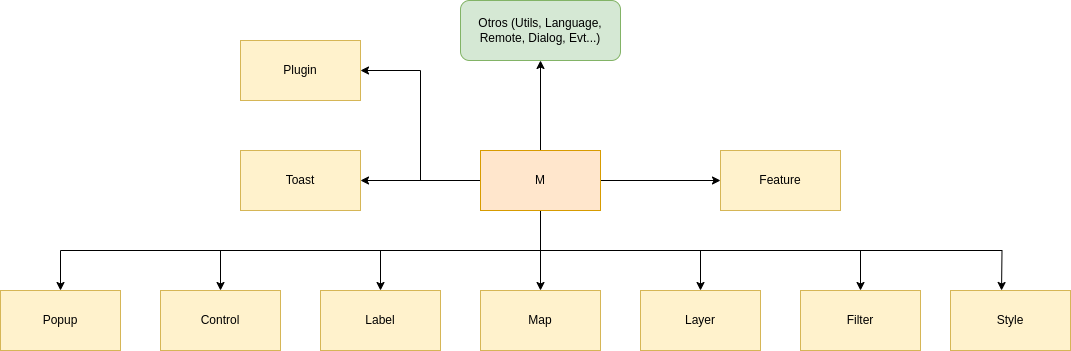

The diagram above was exported from draw.io. Its source (the exported page's mxGraphModel, read from the mxfile embedded in the PNG):
<mxGraphModel dx="2261" dy="1942" grid="1" gridSize="10" guides="1" tooltips="1" connect="1" arrows="1" fold="1" page="1" pageScale="1" pageWidth="827" pageHeight="1169" math="0" shadow="0">
  <root>
    <mxCell id="0" />
    <mxCell id="1" parent="0" />
    <mxCell id="srsRc8jBtvBTN2JBt89c-30" style="edgeStyle=orthogonalEdgeStyle;rounded=0;orthogonalLoop=1;jettySize=auto;html=1;exitX=0.5;exitY=0;exitDx=0;exitDy=0;entryX=0.5;entryY=1;entryDx=0;entryDy=0;" edge="1" parent="1" source="-TvZRjhbEqM9kQU9518a-1" target="srsRc8jBtvBTN2JBt89c-2">
      <mxGeometry relative="1" as="geometry" />
    </mxCell>
    <mxCell id="srsRc8jBtvBTN2JBt89c-33" style="edgeStyle=orthogonalEdgeStyle;rounded=0;orthogonalLoop=1;jettySize=auto;html=1;exitX=0.5;exitY=1;exitDx=0;exitDy=0;" edge="1" parent="1" source="-TvZRjhbEqM9kQU9518a-1" target="-TvZRjhbEqM9kQU9518a-7">
      <mxGeometry relative="1" as="geometry" />
    </mxCell>
    <mxCell id="srsRc8jBtvBTN2JBt89c-34" style="edgeStyle=orthogonalEdgeStyle;rounded=0;orthogonalLoop=1;jettySize=auto;html=1;exitX=0.5;exitY=1;exitDx=0;exitDy=0;entryX=0.5;entryY=0;entryDx=0;entryDy=0;" edge="1" parent="1" source="-TvZRjhbEqM9kQU9518a-1" target="-TvZRjhbEqM9kQU9518a-2">
      <mxGeometry relative="1" as="geometry" />
    </mxCell>
    <mxCell id="srsRc8jBtvBTN2JBt89c-35" style="edgeStyle=orthogonalEdgeStyle;rounded=0;orthogonalLoop=1;jettySize=auto;html=1;exitX=0.5;exitY=1;exitDx=0;exitDy=0;" edge="1" parent="1" source="-TvZRjhbEqM9kQU9518a-1" target="-TvZRjhbEqM9kQU9518a-4">
      <mxGeometry relative="1" as="geometry" />
    </mxCell>
    <mxCell id="srsRc8jBtvBTN2JBt89c-36" style="edgeStyle=orthogonalEdgeStyle;rounded=0;orthogonalLoop=1;jettySize=auto;html=1;exitX=0.5;exitY=1;exitDx=0;exitDy=0;entryX=0.5;entryY=0;entryDx=0;entryDy=0;" edge="1" parent="1" source="-TvZRjhbEqM9kQU9518a-1" target="-TvZRjhbEqM9kQU9518a-11">
      <mxGeometry relative="1" as="geometry" />
    </mxCell>
    <mxCell id="srsRc8jBtvBTN2JBt89c-37" style="edgeStyle=orthogonalEdgeStyle;rounded=0;orthogonalLoop=1;jettySize=auto;html=1;exitX=0.5;exitY=1;exitDx=0;exitDy=0;entryX=0.5;entryY=0;entryDx=0;entryDy=0;" edge="1" parent="1" source="-TvZRjhbEqM9kQU9518a-1" target="-TvZRjhbEqM9kQU9518a-6">
      <mxGeometry relative="1" as="geometry" />
    </mxCell>
    <mxCell id="srsRc8jBtvBTN2JBt89c-38" style="edgeStyle=orthogonalEdgeStyle;rounded=0;orthogonalLoop=1;jettySize=auto;html=1;exitX=0.5;exitY=1;exitDx=0;exitDy=0;entryX=0.5;entryY=0;entryDx=0;entryDy=0;" edge="1" parent="1" source="-TvZRjhbEqM9kQU9518a-1" target="-TvZRjhbEqM9kQU9518a-12">
      <mxGeometry relative="1" as="geometry" />
    </mxCell>
    <mxCell id="srsRc8jBtvBTN2JBt89c-39" style="edgeStyle=orthogonalEdgeStyle;rounded=0;orthogonalLoop=1;jettySize=auto;html=1;exitX=0.5;exitY=1;exitDx=0;exitDy=0;entryX=0.342;entryY=0;entryDx=0;entryDy=0;entryPerimeter=0;" edge="1" parent="1" source="-TvZRjhbEqM9kQU9518a-1">
      <mxGeometry relative="1" as="geometry">
        <mxPoint x="921.04" y="-40" as="targetPoint" />
      </mxGeometry>
    </mxCell>
    <mxCell id="srsRc8jBtvBTN2JBt89c-43" style="edgeStyle=orthogonalEdgeStyle;rounded=0;orthogonalLoop=1;jettySize=auto;html=1;exitX=1;exitY=0.5;exitDx=0;exitDy=0;entryX=0;entryY=0.5;entryDx=0;entryDy=0;" edge="1" parent="1" source="-TvZRjhbEqM9kQU9518a-1" target="-TvZRjhbEqM9kQU9518a-3">
      <mxGeometry relative="1" as="geometry" />
    </mxCell>
    <mxCell id="srsRc8jBtvBTN2JBt89c-45" style="edgeStyle=orthogonalEdgeStyle;rounded=0;orthogonalLoop=1;jettySize=auto;html=1;exitX=0;exitY=0.5;exitDx=0;exitDy=0;entryX=1;entryY=0.5;entryDx=0;entryDy=0;" edge="1" parent="1" source="-TvZRjhbEqM9kQU9518a-1" target="-TvZRjhbEqM9kQU9518a-16">
      <mxGeometry relative="1" as="geometry" />
    </mxCell>
    <mxCell id="srsRc8jBtvBTN2JBt89c-47" style="edgeStyle=orthogonalEdgeStyle;rounded=0;orthogonalLoop=1;jettySize=auto;html=1;exitX=0;exitY=0.5;exitDx=0;exitDy=0;entryX=1;entryY=0.5;entryDx=0;entryDy=0;" edge="1" parent="1" source="-TvZRjhbEqM9kQU9518a-1" target="-TvZRjhbEqM9kQU9518a-14">
      <mxGeometry relative="1" as="geometry" />
    </mxCell>
    <mxCell id="-TvZRjhbEqM9kQU9518a-1" value="M" style="rounded=0;whiteSpace=wrap;html=1;fillColor=#ffe6cc;strokeColor=#d79b00;" parent="1" vertex="1">
      <mxGeometry x="400" y="-180" width="120" height="60" as="geometry" />
    </mxCell>
    <mxCell id="-TvZRjhbEqM9kQU9518a-2" value="Layer" style="rounded=0;whiteSpace=wrap;html=1;fillColor=#fff2cc;strokeColor=#d6b656;" parent="1" vertex="1">
      <mxGeometry x="560" y="-40" width="120" height="60" as="geometry" />
    </mxCell>
    <mxCell id="-TvZRjhbEqM9kQU9518a-3" value="Feature" style="rounded=0;whiteSpace=wrap;html=1;fillColor=#fff2cc;strokeColor=#d6b656;" parent="1" vertex="1">
      <mxGeometry x="640" y="-180" width="120" height="60" as="geometry" />
    </mxCell>
    <mxCell id="-TvZRjhbEqM9kQU9518a-4" value="Filter" style="rounded=0;whiteSpace=wrap;html=1;fillColor=#fff2cc;strokeColor=#d6b656;" parent="1" vertex="1">
      <mxGeometry x="720" y="-40" width="120" height="60" as="geometry" />
    </mxCell>
    <mxCell id="-TvZRjhbEqM9kQU9518a-5" value="Style" style="rounded=0;whiteSpace=wrap;html=1;fillColor=#fff2cc;strokeColor=#d6b656;" parent="1" vertex="1">
      <mxGeometry x="870" y="-40" width="120" height="60" as="geometry" />
    </mxCell>
    <mxCell id="-TvZRjhbEqM9kQU9518a-6" value="Control" style="rounded=0;whiteSpace=wrap;html=1;fillColor=#fff2cc;strokeColor=#d6b656;" parent="1" vertex="1">
      <mxGeometry x="80" y="-40" width="120" height="60" as="geometry" />
    </mxCell>
    <mxCell id="-TvZRjhbEqM9kQU9518a-7" value="Map" style="rounded=0;whiteSpace=wrap;html=1;fillColor=#fff2cc;strokeColor=#d6b656;" parent="1" vertex="1">
      <mxGeometry x="400" y="-40" width="120" height="60" as="geometry" />
    </mxCell>
    <mxCell id="-TvZRjhbEqM9kQU9518a-11" value="Label" style="rounded=0;whiteSpace=wrap;html=1;fillColor=#fff2cc;strokeColor=#d6b656;" parent="1" vertex="1">
      <mxGeometry x="240" y="-40" width="120" height="60" as="geometry" />
    </mxCell>
    <mxCell id="-TvZRjhbEqM9kQU9518a-12" value="Popup" style="rounded=0;whiteSpace=wrap;html=1;fillColor=#fff2cc;strokeColor=#d6b656;" parent="1" vertex="1">
      <mxGeometry x="-80" y="-40" width="120" height="60" as="geometry" />
    </mxCell>
    <mxCell id="-TvZRjhbEqM9kQU9518a-14" value="Plugin" style="rounded=0;whiteSpace=wrap;html=1;fillColor=#fff2cc;strokeColor=#d6b656;" parent="1" vertex="1">
      <mxGeometry x="160" y="-290" width="120" height="60" as="geometry" />
    </mxCell>
    <mxCell id="-TvZRjhbEqM9kQU9518a-16" value="Toast" style="rounded=0;whiteSpace=wrap;html=1;fillColor=#fff2cc;strokeColor=#d6b656;" parent="1" vertex="1">
      <mxGeometry x="160" y="-180" width="120" height="60" as="geometry" />
    </mxCell>
    <mxCell id="srsRc8jBtvBTN2JBt89c-2" value="Otros (Utils, Language, Remote, Dialog, Evt...)" style="rounded=1;whiteSpace=wrap;html=1;fillColor=#d5e8d4;strokeColor=#82b366;" vertex="1" parent="1">
      <mxGeometry x="380" y="-330" width="160" height="60" as="geometry" />
    </mxCell>
  </root>
</mxGraphModel>